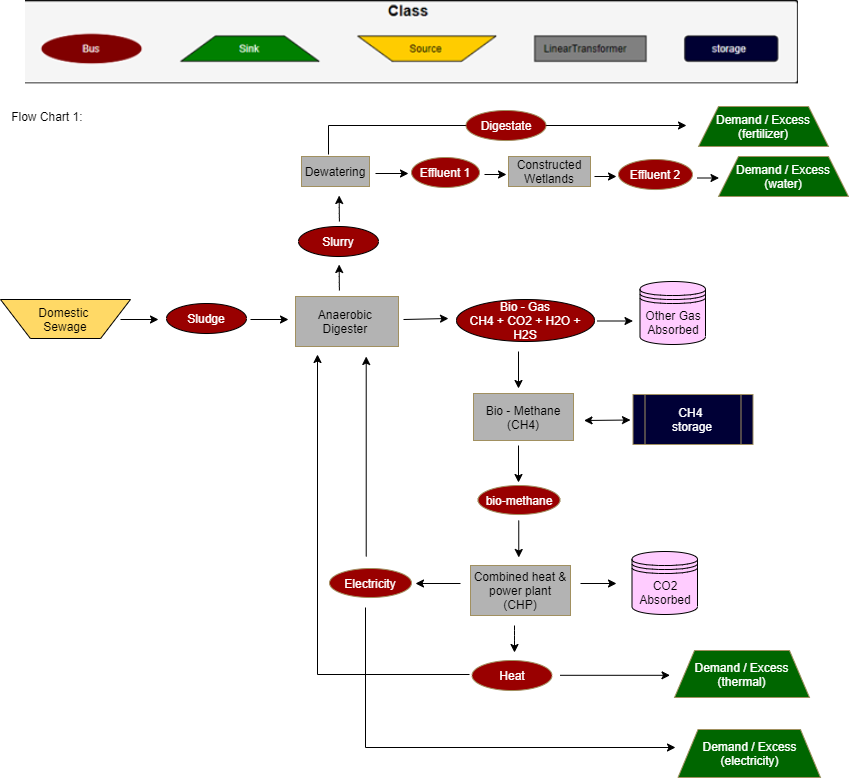

The diagram above was exported from draw.io. Its source (the exported page's mxGraphModel, read from the mxfile embedded in the PNG):
<mxGraphModel dx="1185" dy="685" grid="1" gridSize="10" guides="1" tooltips="1" connect="1" arrows="1" fold="1" page="1" pageScale="1" pageWidth="850" pageHeight="1100" math="0" shadow="0">
  <root>
    <mxCell id="0" />
    <mxCell id="1" parent="0" />
    <mxCell id="OCVBZ1aQ3sVrOILxknDh-2" value="Domestic &lt;br&gt;Sewage" style="verticalLabelPosition=middle;verticalAlign=middle;html=1;shape=trapezoid;perimeter=trapezoidPerimeter;whiteSpace=wrap;size=0.23;arcSize=10;flipV=1;labelPosition=center;align=center;fillColor=#FFD966;" parent="1" vertex="1">
      <mxGeometry x="2" y="311" width="130" height="39" as="geometry" />
    </mxCell>
    <mxCell id="OCVBZ1aQ3sVrOILxknDh-4" value="" style="endArrow=classic;html=1;" parent="1" edge="1">
      <mxGeometry width="50" height="50" relative="1" as="geometry">
        <mxPoint x="122" y="331" as="sourcePoint" />
        <mxPoint x="160" y="331" as="targetPoint" />
      </mxGeometry>
    </mxCell>
    <mxCell id="OCVBZ1aQ3sVrOILxknDh-6" value="&lt;font color=&quot;#ffffff&quot;&gt;Sludge&lt;/font&gt;" style="ellipse;whiteSpace=wrap;html=1;fillColor=#990000;" parent="1" vertex="1">
      <mxGeometry x="168" y="315" width="80" height="30" as="geometry" />
    </mxCell>
    <mxCell id="OCVBZ1aQ3sVrOILxknDh-8" value="" style="endArrow=classic;html=1;" parent="1" edge="1">
      <mxGeometry width="50" height="50" relative="1" as="geometry">
        <mxPoint x="252" y="331" as="sourcePoint" />
        <mxPoint x="290" y="331" as="targetPoint" />
      </mxGeometry>
    </mxCell>
    <mxCell id="OCVBZ1aQ3sVrOILxknDh-9" value="Constructed&lt;br&gt;Wetlands" style="rounded=0;whiteSpace=wrap;html=1;strokeColor=#A19060;fillColor=#B3B3B3;" parent="1" vertex="1">
      <mxGeometry x="510" y="168" width="82" height="30" as="geometry" />
    </mxCell>
    <mxCell id="OCVBZ1aQ3sVrOILxknDh-10" value="Anaerobic&amp;nbsp;&lt;br&gt;Digester&amp;nbsp;" style="rounded=0;whiteSpace=wrap;html=1;strokeColor=#A19060;fillColor=#B3B3B3;" parent="1" vertex="1">
      <mxGeometry x="297" y="308" width="103" height="50" as="geometry" />
    </mxCell>
    <mxCell id="OCVBZ1aQ3sVrOILxknDh-12" value="&lt;font color=&quot;#ffffff&quot;&gt;Slurry&lt;/font&gt;" style="ellipse;whiteSpace=wrap;html=1;fillColor=#990000;" parent="1" vertex="1">
      <mxGeometry x="300" y="238" width="80" height="30" as="geometry" />
    </mxCell>
    <mxCell id="OCVBZ1aQ3sVrOILxknDh-14" value="&lt;font color=&quot;#ffffff&quot;&gt;Demand /&amp;nbsp;&lt;/font&gt;&lt;span style=&quot;color: rgb(255 , 255 , 255)&quot;&gt;Excess&lt;/span&gt;&lt;font color=&quot;#ffffff&quot;&gt;&lt;br&gt;(water)&lt;br&gt;&lt;/font&gt;" style="shape=trapezoid;perimeter=trapezoidPerimeter;whiteSpace=wrap;html=1;fixedSize=1;strokeColor=#A19060;fillColor=#006600;" parent="1" vertex="1">
      <mxGeometry x="720" y="168" width="130" height="40" as="geometry" />
    </mxCell>
    <mxCell id="OCVBZ1aQ3sVrOILxknDh-15" value="" style="endArrow=classic;html=1;" parent="1" edge="1">
      <mxGeometry width="50" height="50" relative="1" as="geometry">
        <mxPoint x="377" y="185" as="sourcePoint" />
        <mxPoint x="410" y="185" as="targetPoint" />
      </mxGeometry>
    </mxCell>
    <mxCell id="OCVBZ1aQ3sVrOILxknDh-16" value="" style="endArrow=classic;html=1;" parent="1" edge="1">
      <mxGeometry width="50" height="50" relative="1" as="geometry">
        <mxPoint x="405" y="331" as="sourcePoint" />
        <mxPoint x="450" y="330" as="targetPoint" />
      </mxGeometry>
    </mxCell>
    <mxCell id="OCVBZ1aQ3sVrOILxknDh-17" value="&lt;font color=&quot;#ffffff&quot;&gt;Bio - Gas&lt;br&gt;CH4 + CO2 + H2O + H2S&lt;/font&gt;" style="ellipse;whiteSpace=wrap;html=1;fillColor=#990000;" parent="1" vertex="1">
      <mxGeometry x="458" y="311" width="138" height="42" as="geometry" />
    </mxCell>
    <mxCell id="OCVBZ1aQ3sVrOILxknDh-32" value="&lt;font color=&quot;#ffffff&quot;&gt;Effluent 1&lt;/font&gt;" style="ellipse;whiteSpace=wrap;html=1;fillColor=#990000;strokeColor=#A19060;" parent="1" vertex="1">
      <mxGeometry x="413" y="169" width="68" height="30" as="geometry" />
    </mxCell>
    <mxCell id="OCVBZ1aQ3sVrOILxknDh-33" value="" style="endArrow=classic;html=1;" parent="1" edge="1">
      <mxGeometry width="50" height="50" relative="1" as="geometry">
        <mxPoint x="596" y="188" as="sourcePoint" />
        <mxPoint x="618" y="188" as="targetPoint" />
      </mxGeometry>
    </mxCell>
    <mxCell id="OCVBZ1aQ3sVrOILxknDh-37" value="" style="endArrow=classic;html=1;" parent="1" edge="1">
      <mxGeometry width="50" height="50" relative="1" as="geometry">
        <mxPoint x="520" y="457" as="sourcePoint" />
        <mxPoint x="520" y="494" as="targetPoint" />
      </mxGeometry>
    </mxCell>
    <mxCell id="OCVBZ1aQ3sVrOILxknDh-38" value="Combined heat &amp;amp; power plant (CHP)" style="rounded=0;whiteSpace=wrap;html=1;strokeColor=#A19060;fillColor=#B3B3B3;" parent="1" vertex="1">
      <mxGeometry x="472" y="577" width="100" height="50" as="geometry" />
    </mxCell>
    <mxCell id="OCVBZ1aQ3sVrOILxknDh-41" value="" style="endArrow=classic;html=1;" parent="1" edge="1">
      <mxGeometry width="50" height="50" relative="1" as="geometry">
        <mxPoint x="561.5" y="686.8" as="sourcePoint" />
        <mxPoint x="671.5" y="686.8" as="targetPoint" />
      </mxGeometry>
    </mxCell>
    <mxCell id="OCVBZ1aQ3sVrOILxknDh-42" value="&lt;font color=&quot;#ffffff&quot;&gt;Demand /&amp;nbsp;&lt;/font&gt;&lt;span style=&quot;color: rgb(255 , 255 , 255)&quot;&gt;Excess&lt;/span&gt;&lt;font color=&quot;#ffffff&quot;&gt;&lt;br&gt;(thermal)&lt;br&gt;&lt;/font&gt;" style="shape=trapezoid;perimeter=trapezoidPerimeter;whiteSpace=wrap;html=1;fixedSize=1;strokeColor=#A19060;fillColor=#006600;" parent="1" vertex="1">
      <mxGeometry x="676" y="662" width="135" height="47" as="geometry" />
    </mxCell>
    <mxCell id="OCVBZ1aQ3sVrOILxknDh-43" value="" style="endArrow=classic;html=1;entryX=1;entryY=0.5;entryDx=0;entryDy=0;" parent="1" edge="1">
      <mxGeometry width="50" height="50" relative="1" as="geometry">
        <mxPoint x="462" y="595" as="sourcePoint" />
        <mxPoint x="417" y="595" as="targetPoint" />
      </mxGeometry>
    </mxCell>
    <mxCell id="OCVBZ1aQ3sVrOILxknDh-47" style="edgeStyle=orthogonalEdgeStyle;rounded=0;orthogonalLoop=1;jettySize=auto;html=1;" parent="1" edge="1">
      <mxGeometry relative="1" as="geometry">
        <mxPoint x="677" y="759" as="targetPoint" />
        <mxPoint x="367" y="619" as="sourcePoint" />
        <Array as="points">
          <mxPoint x="367" y="759" />
        </Array>
      </mxGeometry>
    </mxCell>
    <mxCell id="OCVBZ1aQ3sVrOILxknDh-44" value="&lt;font color=&quot;#ffffff&quot;&gt;Electricity&lt;/font&gt;" style="ellipse;whiteSpace=wrap;html=1;fillColor=#990000;strokeColor=#A19060;" parent="1" vertex="1">
      <mxGeometry x="331" y="580" width="82" height="29" as="geometry" />
    </mxCell>
    <mxCell id="OCVBZ1aQ3sVrOILxknDh-45" value="" style="endArrow=classic;html=1;" parent="1" edge="1">
      <mxGeometry width="50" height="50" relative="1" as="geometry">
        <mxPoint x="367.71" y="568" as="sourcePoint" />
        <mxPoint x="367.71" y="368" as="targetPoint" />
      </mxGeometry>
    </mxCell>
    <mxCell id="OCVBZ1aQ3sVrOILxknDh-48" value="&lt;font color=&quot;#ffffff&quot;&gt;Demand /&amp;nbsp;&lt;/font&gt;&lt;span style=&quot;color: rgb(255 , 255 , 255)&quot;&gt;Excess&lt;/span&gt;&lt;font color=&quot;#ffffff&quot;&gt;&lt;br&gt;(electricity)&lt;br&gt;&lt;/font&gt;" style="shape=trapezoid;perimeter=trapezoidPerimeter;whiteSpace=wrap;html=1;fixedSize=1;strokeColor=#A19060;fillColor=#006600;" parent="1" vertex="1">
      <mxGeometry x="679.5" y="741" width="142.5" height="48" as="geometry" />
    </mxCell>
    <mxCell id="OCVBZ1aQ3sVrOILxknDh-51" value="&lt;font color=&quot;#ffffff&quot;&gt;CH4&amp;nbsp;&lt;br&gt;storage&lt;br&gt;&lt;/font&gt;" style="shape=process;whiteSpace=wrap;html=1;backgroundOutline=1;strokeColor=#A19060;fillColor=#000036;" parent="1" vertex="1">
      <mxGeometry x="634.5" y="406" width="120" height="50" as="geometry" />
    </mxCell>
    <mxCell id="OCVBZ1aQ3sVrOILxknDh-52" value="Flow Chart 1:&amp;nbsp;" style="text;html=1;align=center;verticalAlign=middle;resizable=0;points=[];autosize=1;strokeColor=none;" parent="1" vertex="1">
      <mxGeometry x="5" y="118" width="90" height="20" as="geometry" />
    </mxCell>
    <mxCell id="OCVBZ1aQ3sVrOILxknDh-54" value="" style="shape=image;verticalLabelPosition=bottom;labelBackgroundColor=#ffffff;verticalAlign=top;aspect=fixed;imageAspect=0;image=data:image/png,(base64 omitted: 17636 chars);" parent="1" vertex="1">
      <mxGeometry x="27" y="12" width="773" height="83.39" as="geometry" />
    </mxCell>
    <mxCell id="W6ZJJgC0ERxphZvSL7qR-4" value="" style="endArrow=classic;html=1;" parent="1" edge="1">
      <mxGeometry width="50" height="50" relative="1" as="geometry">
        <mxPoint x="340.91" y="302" as="sourcePoint" />
        <mxPoint x="340.66" y="276" as="targetPoint" />
        <Array as="points">
          <mxPoint x="340.8" y="294" />
        </Array>
      </mxGeometry>
    </mxCell>
    <mxCell id="W6ZJJgC0ERxphZvSL7qR-5" value="" style="endArrow=classic;html=1;" parent="1" edge="1">
      <mxGeometry width="50" height="50" relative="1" as="geometry">
        <mxPoint x="340.9100000000001" y="233" as="sourcePoint" />
        <mxPoint x="340.6600000000001" y="207" as="targetPoint" />
        <Array as="points">
          <mxPoint x="340.8" y="225" />
        </Array>
      </mxGeometry>
    </mxCell>
    <mxCell id="W6ZJJgC0ERxphZvSL7qR-7" value="Dewatering" style="rounded=0;whiteSpace=wrap;html=1;strokeColor=#A19060;fillColor=#B3B3B3;" parent="1" vertex="1">
      <mxGeometry x="303" y="168" width="68" height="30" as="geometry" />
    </mxCell>
    <mxCell id="W6ZJJgC0ERxphZvSL7qR-8" style="edgeStyle=orthogonalEdgeStyle;rounded=0;orthogonalLoop=1;jettySize=auto;html=1;" parent="1" edge="1">
      <mxGeometry relative="1" as="geometry">
        <mxPoint x="688" y="137" as="targetPoint" />
        <mxPoint x="330" y="166" as="sourcePoint" />
        <Array as="points">
          <mxPoint x="330" y="166" />
          <mxPoint x="330" y="137" />
        </Array>
      </mxGeometry>
    </mxCell>
    <mxCell id="W6ZJJgC0ERxphZvSL7qR-10" value="&lt;font color=&quot;#ffffff&quot;&gt;Digestate&lt;/font&gt;" style="ellipse;whiteSpace=wrap;html=1;fillColor=#990000;strokeColor=#A19060;" parent="1" vertex="1">
      <mxGeometry x="467.5" y="122" width="80" height="30" as="geometry" />
    </mxCell>
    <mxCell id="W6ZJJgC0ERxphZvSL7qR-12" value="&lt;font color=&quot;#ffffff&quot;&gt;Demand / Excess&lt;br&gt;(fertilizer)&lt;br&gt;&lt;/font&gt;" style="shape=trapezoid;perimeter=trapezoidPerimeter;whiteSpace=wrap;html=1;fixedSize=1;strokeColor=#A19060;fillColor=#006600;" parent="1" vertex="1">
      <mxGeometry x="700" y="118" width="130" height="40" as="geometry" />
    </mxCell>
    <mxCell id="W6ZJJgC0ERxphZvSL7qR-13" value="" style="endArrow=classic;html=1;" parent="1" edge="1">
      <mxGeometry width="50" height="50" relative="1" as="geometry">
        <mxPoint x="486" y="186" as="sourcePoint" />
        <mxPoint x="508" y="186" as="targetPoint" />
      </mxGeometry>
    </mxCell>
    <mxCell id="5onIpcVNfnPWhs3wozH8-2" value="" style="endArrow=classic;html=1;" parent="1" edge="1">
      <mxGeometry width="50" height="50" relative="1" as="geometry">
        <mxPoint x="516" y="637" as="sourcePoint" />
        <mxPoint x="516" y="664" as="targetPoint" />
        <Array as="points">
          <mxPoint x="516" y="647" />
        </Array>
      </mxGeometry>
    </mxCell>
    <mxCell id="5onIpcVNfnPWhs3wozH8-4" value="&lt;font color=&quot;#ffffff&quot;&gt;Heat&lt;/font&gt;" style="ellipse;whiteSpace=wrap;html=1;fillColor=#990000;strokeColor=#A19060;" parent="1" vertex="1">
      <mxGeometry x="473.5" y="672" width="80" height="30" as="geometry" />
    </mxCell>
    <mxCell id="5onIpcVNfnPWhs3wozH8-5" style="edgeStyle=orthogonalEdgeStyle;rounded=0;orthogonalLoop=1;jettySize=auto;html=1;" parent="1" edge="1">
      <mxGeometry relative="1" as="geometry">
        <mxPoint x="319" y="366" as="targetPoint" />
        <mxPoint x="471" y="686" as="sourcePoint" />
        <Array as="points">
          <mxPoint x="319" y="686" />
        </Array>
      </mxGeometry>
    </mxCell>
    <mxCell id="2410Js3zuL9ha3DOFYiJ-1" value="" style="endArrow=classic;html=1;" parent="1" edge="1">
      <mxGeometry width="50" height="50" relative="1" as="geometry">
        <mxPoint x="582" y="595" as="sourcePoint" />
        <mxPoint x="618" y="595" as="targetPoint" />
      </mxGeometry>
    </mxCell>
    <mxCell id="0Zo3M78Bzy7tpqJ1QwYW-1" value="&lt;font color=&quot;#ffffff&quot;&gt;Effluent 2&lt;/font&gt;" style="ellipse;whiteSpace=wrap;html=1;fillColor=#990000;strokeColor=#A19060;" parent="1" vertex="1">
      <mxGeometry x="620" y="171" width="74" height="30" as="geometry" />
    </mxCell>
    <mxCell id="0Zo3M78Bzy7tpqJ1QwYW-4" value="" style="endArrow=classic;html=1;" parent="1" edge="1">
      <mxGeometry width="50" height="50" relative="1" as="geometry">
        <mxPoint x="698.5" y="189.5" as="sourcePoint" />
        <mxPoint x="720.5" y="189.5" as="targetPoint" />
      </mxGeometry>
    </mxCell>
    <mxCell id="6YpfqhJgS_9-EnRVJ1UC-1" value="" style="endArrow=classic;startArrow=classic;html=1;" parent="1" edge="1">
      <mxGeometry width="50" height="50" relative="1" as="geometry">
        <mxPoint x="585.5" y="432" as="sourcePoint" />
        <mxPoint x="632" y="431.5" as="targetPoint" />
      </mxGeometry>
    </mxCell>
    <mxCell id="ijl5hIo_iKIUY-eWjEfl-1" value="" style="endArrow=classic;html=1;" parent="1" edge="1">
      <mxGeometry width="50" height="50" relative="1" as="geometry">
        <mxPoint x="520" y="363" as="sourcePoint" />
        <mxPoint x="520" y="400" as="targetPoint" />
      </mxGeometry>
    </mxCell>
    <mxCell id="ijl5hIo_iKIUY-eWjEfl-2" value="Bio - Methane&lt;br&gt;(CH4)" style="rounded=0;whiteSpace=wrap;html=1;strokeColor=#A19060;fillColor=#B3B3B3;" parent="1" vertex="1">
      <mxGeometry x="475" y="405" width="100" height="47" as="geometry" />
    </mxCell>
    <mxCell id="LqcAz9KVclNE0vCLVGG5-1" value="Other Gas Absorbed" style="shape=datastore;whiteSpace=wrap;html=1;fillColor=#FFCCFF;" parent="1" vertex="1">
      <mxGeometry x="641.5" y="293" width="65.5" height="63" as="geometry" />
    </mxCell>
    <mxCell id="LqcAz9KVclNE0vCLVGG5-2" value="CO2 Absorbed" style="shape=datastore;whiteSpace=wrap;html=1;fillColor=#FFCCFF;" parent="1" vertex="1">
      <mxGeometry x="633.5" y="563" width="65.5" height="63" as="geometry" />
    </mxCell>
    <mxCell id="LqcAz9KVclNE0vCLVGG5-3" value="" style="endArrow=classic;html=1;" parent="1" edge="1">
      <mxGeometry width="50" height="50" relative="1" as="geometry">
        <mxPoint x="598.5" y="332.5" as="sourcePoint" />
        <mxPoint x="634.5" y="332.5" as="targetPoint" />
      </mxGeometry>
    </mxCell>
    <mxCell id="dqtjq8LU3PiiYM3EUc_b-1" value="&lt;font color=&quot;#ffffff&quot;&gt;bio-methane&lt;/font&gt;" style="ellipse;whiteSpace=wrap;html=1;fillColor=#990000;strokeColor=#A19060;" vertex="1" parent="1">
      <mxGeometry x="479.5" y="497" width="82" height="29" as="geometry" />
    </mxCell>
    <mxCell id="dqtjq8LU3PiiYM3EUc_b-2" value="" style="endArrow=classic;html=1;" edge="1" parent="1">
      <mxGeometry width="50" height="50" relative="1" as="geometry">
        <mxPoint x="520.26" y="532" as="sourcePoint" />
        <mxPoint x="520.26" y="569" as="targetPoint" />
      </mxGeometry>
    </mxCell>
  </root>
</mxGraphModel>